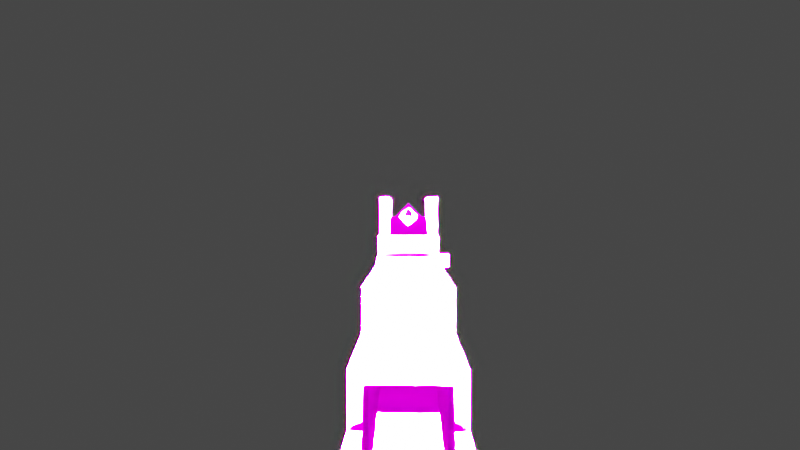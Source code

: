 # Source: m1014.blend  (saved by Blender 3.3.6; exported with 4.5.12 LTS)
import bpy
from mathutils import Matrix  # noqa: F401  (used for matrix-valued properties, if any)

bpy.ops.wm.read_factory_settings(use_empty=True)
scene = bpy.context.scene
scene.name = 'Scene'

# ---- collections
col_collection = bpy.data.collections.new('Collection'); scene.collection.children.link(col_collection)

# ---- images (referenced by path relative to the original .blend; pixels are not part of the script)
import os
ASSET_DIR = os.environ.get("B2B_ASSET_DIR", "")  # directory of the original .blend (textures are referenced by path, not embedded)
HERE = os.path.dirname(os.path.abspath(__file__))  # packed textures are extracted next to this script under _unpacked/

def load_image(name, relpath, width, height, colorspace="sRGB"):
    """Load a texture the original file referenced (path relative to the .blend, or extracted next to this script)."""
    p = next((c for c in (os.path.join(HERE, relpath), os.path.join(ASSET_DIR, relpath)) if relpath and os.path.exists(c)), "")
    if p:
        img = bpy.data.images.load(p, check_existing=True)
        img.name = name
    else:  # same state as the original file: an image datablock whose file is absent (Cycles renders it pink)
        img = bpy.data.images.new(name, width, height)
        img.source = "FILE"
        img.filepath = "//" + (relpath or name)
    img.colorspace_settings.name = colorspace
    return img
img_benelli_m4_png = load_image('benelli_m4.png', 'benelli_m4.png', 1024, 1024, 'sRGB')

# ---- materials (node trees are filled in below, after node groups)
mat_material = bpy.data.materials.new('Material')
mat_material.use_transparent_shadow = False

# ---- material node trees
mat_material.use_nodes = True; mat_material.node_tree.nodes.clear()
_N = mat_material.node_tree.nodes; _L = mat_material.node_tree.links
n0 = _N.new('ShaderNodeOutputMaterial'); n0.name = 'Material Output'; n0.location = (300, 300)
n1 = _N.new('ShaderNodeTexImage'); n1.name = 'Image Texture'; n1.location = (-370, 272)
n1.image = img_benelli_m4_png
n1.interpolation = 'Closest'
n2 = _N.new('ShaderNodeBsdfPrincipled'); n2.name = 'Principled BSDF.001'; n2.location = (-55, 295)
n2.distribution = 'GGX'
n2.subsurface_method = 'RANDOM_WALK_SKIN'
n2.inputs[2].default_value = 0.0
n2.inputs[3].default_value = 1.45
n2.inputs[11].default_value = 1.01
n2.inputs[13].default_value = 0.0
n2.inputs[20].default_value = 0.0
n2.inputs[27].default_value = (0.0, 0.0, 0.0, 1.0)
_L.new(n1.outputs[0], n2.inputs[0])
_L.new(n1.outputs[1], n2.inputs[4])
_L.new(n2.outputs[0], n0.inputs[0])
n0.is_active_output = True

# ---- world
world_world = bpy.data.worlds.new('World'); scene.world = world_world
world_world.use_nodes = True; world_world.node_tree.nodes.clear()
_N = world_world.node_tree.nodes; _L = world_world.node_tree.links
n0 = _N.new('ShaderNodeOutputWorld'); n0.name = 'World Output'; n0.location = (300, 300)
n1 = _N.new('ShaderNodeBackground'); n1.name = 'Background'; n1.location = (10, 300)
n1.inputs[0].default_value = (0.05088, 0.05088, 0.05088, 1.0)
_L.new(n1.outputs[0], n0.inputs[0])
n0.is_active_output = True
world_world.color = (0.05088, 0.05088, 0.05088)
world_world.use_sun_shadow = False
world_world.sun_shadow_jitter_overblur = 0.0

# ---- cameras
cam_camera_001 = bpy.data.cameras.new('Camera.001')
cam_camera_001.sensor_fit = 'VERTICAL'
cam_camera_001.clip_start = 0.003125
cam_camera_001.lens = 21.45
cam_camera_001.display_size = 0.01562
cam_camera_001.lens_unit = 'FOV'
cam_camera_002 = bpy.data.cameras.new('Camera.002')
cam_camera_002.sensor_fit = 'VERTICAL'
cam_camera_002.clip_start = 0.003125
cam_camera_002.lens = 21.45
cam_camera_002.display_size = 0.01562
cam_camera_002.lens_unit = 'FOV'

# ---- lights
light_point_001 = bpy.data.lights.new('Point.001', 'POINT')
light_point_001.transmission_factor = 0.0
light_point_001.energy = 2.441e+12
light_point_001.shadow_soft_size = 15.62
light_point_001.shadow_maximum_resolution = 0.006
light_point_001.use_absolute_resolution = True

# ---- meshes
me_cube_005 = bpy.data.meshes.new('Cube.005')
me_cube_005.from_pydata([(0.005524, -0.5547, -0.01657), (0.005524, -0.4219, -0.01657), (0.01657, -0.5547, -0.005524), (0.01657, -0.4219, -0.005524), (0.01105, -0.4219, -1.713e-08), (0.01105, -0.5547, -2.324e-08), (-3.67e-08, -0.4219, -0.01105), (-4.893e-08, -0.5547, -0.01105), (0.0126, -0.4135, -0.02823), (0.0126, -0.4135, -0.0126), (0.0126, 0.007955, -0.02823), (0.0126, 0.007955, -0.0126), (0.02823, -0.4135, -0.02823), (0.02823, -0.4135, -0.0126), (0.02823, 0.007955, -0.02823), (0.02823, 0.007955, -0.0126), (0.0126, 0.05483, -0.02823), (0.0126, 0.05483, -0.0126), (0.02823, 0.05483, -0.02823), (0.02823, 0.05483, -0.0126), (0.1291, -0.7019, -0.107), (0.07182, -0.6797, -0.06077), (0.1384, -0.6568, -0.1163), (0.06078, -0.6281, -0.03868), (0.1274, -0.6568, -0.1274), (0.07734, -0.6797, -0.05524), (0.1181, -0.7019, -0.1181), (0.07182, -0.6282, -0.07182), (0.08605, -0.6797, -0.06395), (0.08286, -0.6282, -0.06077), (0.075, -0.6797, -0.075), (0.06077, -0.7031, -0.06077), (0.06077, -0.6875, -0.03867), (0.07182, -0.7031, -0.04972), (0.06077, -0.7031, -0.03867), (0.07182, -0.6875, -0.04972), (0.07734, -0.6875, -0.05524), (0.06077, -0.6875, -0.06077), (0.07182, -0.6875, -0.06077), (0.06077, -0.4141, -0.03867), (0.02762, -0.4141, -0.005524), (0.02486, -0.4141, -0.008286), (0.01934, -0.4141, -0.002771), (0.058, -0.7031, -0.04143), (0.06629, -0.7031, -0.04972), (0.058, -0.7031, -0.058), (0.01106, -0.4141, -0.01106), (0.05524, -0.4141, -0.04419), (0.058, -0.6172, -0.04696), (0.058, -0.4141, -0.04696), (0.05248, -0.6172, -0.05248), (0.05248, -0.4141, -0.05248), (0.07734, -0.6282, -0.06629), (0.04973, -0.6281, -0.04973), (0.05525, -0.6281, -0.0442), (0.07181, -0.6172, -0.07181), (0.07734, -0.6172, -0.06629), (0.058, -0.6875, -0.04143), (0.01934, -0.625, -0.002766), (0.01105, -0.625, -0.01105), (0.03867, -0.6719, -0.01657), (0.08286, -0.6875, -0.07182), (0.07734, -0.6875, -0.07734), (0.07182, -0.5703, -0.07182), (0.07734, -0.6281, -0.07734), (0.07734, -0.5703, -0.07734), (0.05248, -0.5703, -0.05248), (0.07734, -0.5547, -0.06629), (0.07182, -0.5547, -0.07182), (0.07734, -0.5703, -0.06629), (0.08286, -0.5703, -0.07182), (0.08286, -0.6281, -0.07182), (0.058, -0.5703, -0.04696), (0.02762, -0.6719, -0.02762), (0.03867, -0.6406, -0.01657), (0.01657, -0.6406, -0.01657), (0.03591, -0.6406, -0.01933), (0.02486, -0.6406, -0.008286), (0.03591, -0.6719, -0.01933), (0.04972, -0.6875, -0.02762), (0.04696, -0.6875, -0.03038), (0.04972, -0.6719, -0.02762), (0.04696, -0.6719, -0.03038), (0.03867, -0.6719, -0.0221), (0.03038, -0.6719, -0.03038), (0.058, -0.5547, -0.04696), (0.05773, -0.5078, -0.04668), (0.02762, -0.4297, -0.005524), (0.02486, -0.4297, -0.008286), (0.02762, -0.5078, -0.005522), (0.02486, -0.5078, -0.008286), (0.107, -0.7019, -0.1291), (0.06077, -0.6797, -0.07182), (0.1163, -0.6568, -0.1384), (0.03868, -0.6281, -0.06078), (0.05524, -0.6797, -0.07734), (0.06395, -0.6797, -0.08605), (0.06077, -0.6282, -0.08286), (0.03867, -0.6875, -0.06077), (0.04972, -0.7031, -0.07182), (0.03867, -0.7031, -0.06077), (0.04972, -0.6875, -0.07182), (0.05524, -0.6875, -0.07734), (0.06077, -0.6875, -0.07182), (0.03867, -0.4141, -0.06077), (0.005524, -0.4141, -0.02762), (0.008286, -0.4141, -0.02486), (0.002771, -0.4141, -0.01934), (0.04143, -0.7031, -0.058), (0.04972, -0.7031, -0.06629), (0.04419, -0.4141, -0.05524), (0.04696, -0.6172, -0.058), (0.04696, -0.4141, -0.058), (0.06629, -0.6282, -0.07734), (0.0442, -0.6281, -0.05525), (0.06629, -0.6172, -0.07734), (0.04143, -0.6875, -0.058), (0.002765, -0.625, -0.01934), (0.01657, -0.6719, -0.03867), (0.07182, -0.6875, -0.08286), (0.06629, -0.5547, -0.07734), (0.06629, -0.5703, -0.07734), (0.07182, -0.5703, -0.08286), (0.07182, -0.6281, -0.08286), (0.04696, -0.5703, -0.058), (0.01657, -0.6406, -0.03867), (0.01933, -0.6406, -0.03591), (0.008286, -0.6406, -0.02486), (0.005524, -0.6406, -0.02762), (0.01933, -0.6719, -0.03591), (0.02762, -0.6875, -0.04972), (0.03038, -0.6875, -0.04696), (0.02762, -0.6719, -0.04972), (0.03038, -0.6719, -0.04696), (0.0221, -0.6719, -0.03867), (0.04696, -0.5547, -0.058), (0.01933, -0.5078, -0.002761), (0.01934, -0.4297, -0.002764), (0.03315, -0.5078, -0.01105), (0.03315, -0.5703, -0.01105), (0.03867, -0.5703, -0.01657), (0.03867, -0.4297, -0.01657), (0.02762, -0.5703, -0.02762), (0.02762, -0.4297, -0.02762), (0.0221, -0.5703, -0.0221), (0.02762, -0.6406, -0.005524), (0.02044, -0.5078, -0.003866), (0.02044, -0.4297, -0.003868), (0.0221, -0.5078, -0.0221), (0.01215, -0.5078, -0.01215), (0.01215, -0.4297, -0.01215), (0.08286, -0.6809, -0.07182), (0.07734, -0.6809, -0.07734), (0.07182, -0.6809, -0.08286), (0.06948, -0.6797, -0.08053), (0.08053, -0.6797, -0.06948), (0.06629, -0.6562, -0.04972), (0.03867, -0.6562, -0.0221), (0.04972, -0.6562, -0.06629), (0.0221, -0.6562, -0.03867), (0.06629, -0.4141, -0.04419), (0.03315, -0.4141, -0.01105), (0.06629, -0.2187, -0.04419), (0.03315, -0.2187, -0.01105), (0.06629, -0.3984, -0.04419), (0.06629, -0.2344, -0.04419), (0.03315, -0.2344, -0.01105), (0.03315, -0.3984, -0.01105), (0.05524, -0.2187, -0.05524), (0.0221, -0.2187, -0.0221), (0.05524, -0.4141, -0.05524), (0.0221, -0.4141, -0.0221), (0.0221, -0.2344, -0.0221), (0.0221, -0.3984, -0.0221), (0.05524, -0.2344, -0.05524), (0.05524, -0.3984, -0.05524), (0.06905, -0.3984, -0.04143), (0.06905, -0.2344, -0.04143), (0.03591, -0.2344, -0.008286), (0.03591, -0.3984, -0.008286), (0.04419, -0.4141, -0.06629), (0.01105, -0.4141, -0.03315), (0.04419, -0.2187, -0.06629), (0.01105, -0.2187, -0.03315), (0.04419, -0.3984, -0.06629), (0.04419, -0.2344, -0.06629), (0.01105, -0.2344, -0.03315), (0.01105, -0.3984, -0.03315), (0.04143, -0.3984, -0.06905), (0.04143, -0.2344, -0.06905), (0.008286, -0.2344, -0.03591), (0.008286, -0.3984, -0.03591), (-4.771e-08, -0.6047, -0.01105), (-0.005524, -0.6047, -0.005524), (-0.005524, -0.5969, -0.005524), (-4.648e-08, -0.5969, -0.01105), (0.01105, -0.5969, -3.058e-08), (0.005524, -0.5969, 0.005524), (0.005524, -0.6047, 0.005524), (0.01105, -0.6047, -3.058e-08), (0.002626, -0.6047, -0.002626), (-0.002626, -0.6047, -0.002626), (0.002626, -0.5969, -0.002626), (-0.002626, -0.5969, -0.002626), (0.002626, -0.6047, 0.002626), (-0.002626, -0.6047, 0.002626), (0.002626, -0.5969, 0.002626), (-0.002626, -0.5969, 0.002626), (0.003906, -0.6047, -0.003906), (-0.003906, -0.6047, -0.003906), (-0.003906, -0.5969, -0.003906), (0.003906, -0.5969, -0.003906), (0.003906, -0.5969, 0.003906), (-0.003906, -0.5969, 0.003906), (-0.003906, -0.6047, 0.003906), (0.003906, -0.6047, 0.003906), (0.05481, 0.007812, -0.05481), (0.03425, 0.02344, -0.0232), (0.05481, 0.007812, -0.03137), (0.03425, 0.007812, -0.0232), (0.04242, 0.007812, -0.03137), (0.04242, 0.02344, -0.03137), (0.03425, -0.007813, -0.0232), (0.02828, -0.007813, -0.01724), (0.03425, 0.03906, -0.0232), (0.02828, 0.03906, -0.01724), (0.02364, -0.007813, -0.0126), (0.02364, 0.03906, -0.0126), (0.03528, -0.1797, -0.03528), (0.0509, -0.1797, -0.0509), (0.0509, -0.1797, -0.03528), (0.03528, 0.007812, -0.0509), (0.0509, 0.007812, -0.03528), (0.0509, 0.007812, -0.0509), (0.0314, -0.1797, -0.0314), (0.05478, -0.1797, -0.05478), (0.05478, -0.1797, -0.0314), (0.0314, -0.2187, -0.0314), (0.05478, -0.2187, -0.05478), (0.05478, -0.2187, -0.0314), (0.0314, 0.02344, -0.0314), (0.05478, 0.02344, -0.05478), (0.05478, 0.02344, -0.0314), (0.0314, 0.05469, -0.0314), (0.05478, 0.05469, -0.05478), (0.05478, 0.05469, -0.0314), (0.01768, 0.03906, -0.006629), (0.01768, -1.49e-08, -0.006629), (0.0126, -0.007813, -0.0126), (0.01768, 0.02344, -0.006629), (0.01326, -2.608e-08, -0.00221), (0.01105, -0.007813, 2.446e-09), (0.01105, 0.03906, 2.446e-09), (0.01326, 0.02344, -0.00221), (0.006629, 0.02344, -0.004419), (0.006629, -2.608e-08, -0.004419), (0.001105, 0.02344, 0.001105), (0.001105, -2.608e-08, 0.001105), (0.01105, 0.02422, -1.492e-07), (0.01105, 0.0007813, -1.492e-07), (0.001846, 0.0007813, 0.01125), (0.009919, 0.0007813, -0.001129), (0.009919, 0.02422, -0.001129), (0.001846, 0.02422, 0.01125), (0.005524, 0.02344, -0.005524), (0.005524, -2.608e-08, -0.005524), (8.563e-09, 0.02344, -2.446e-09), (3.67e-09, -2.608e-08, -2.446e-09), (0.0126, 0.03906, -0.0126), (0.01215, 0.03906, -0.01215), (0.005524, 0.03906, -0.005524), (0.02873, 0.02344, -0.02873), (0.02873, 0.007812, -0.02873), (0.02873, -0.007813, -0.02873), (0.02873, 0.03906, -0.02873), (0.01215, -1.49e-08, -0.01215), (0.01215, 0.02344, -0.01215), (0.007734, -2.608e-08, -0.007734), (0.007734, 0.02344, -0.007734), (0.005524, -0.007813, -0.005524), (0.004464, 0.0007813, 0.01296), (0.01214, 0.0007813, 0.001074), (0.01214, 0.02422, 0.001074), (0.004464, 0.02422, 0.01296), (0.0232, 0.02344, -0.03425), (0.03137, 0.007812, -0.05481), (0.0232, 0.007812, -0.03425), (0.03137, 0.007812, -0.04242), (0.03137, 0.02344, -0.04242), (0.0232, -0.007813, -0.03425), (0.01724, -0.007813, -0.02828), (0.0232, 0.03906, -0.03425), (0.01724, 0.03906, -0.02828), (0.0126, -0.007813, -0.02364), (0.0126, 0.03906, -0.02364), (0.03528, -0.1797, -0.0509), (0.03528, 0.007812, -0.03528), (0.0314, -0.1797, -0.05478), (0.0314, -0.2187, -0.05478), (0.0314, 0.02344, -0.05478), (0.0314, 0.05469, -0.05478), (0.006629, 0.03906, -0.01768), (0.006629, -1.49e-08, -0.01768), (0.006629, 0.02344, -0.01768), (0.00221, -2.608e-08, -0.01326), (-1.223e-09, -0.007813, -0.01105), (3.67e-09, 0.03906, -0.01105), (0.00221, 0.02344, -0.01326), (0.004419, 0.02344, -0.006629), (0.004419, -2.608e-08, -0.006629), (-0.001105, 0.02344, -0.001105), (-0.001105, -2.608e-08, -0.001105), (1.554e-07, 0.02422, -0.01105), (1.505e-07, 0.0007813, -0.01105), (-0.01125, 0.0007813, -0.001846), (0.001129, 0.0007813, -0.009919), (0.001129, 0.02422, -0.009919), (-0.01125, 0.02422, -0.001846), (-0.01296, 0.0007813, -0.004464), (-0.001074, 0.0007813, -0.01214), (-0.001074, 0.02422, -0.01214), (-0.01296, 0.02422, -0.004464), (0.02823, 0.03906, -0.02823), (0.04696, -0.5078, -0.058), (0.058, -0.4297, -0.04696), (0.04696, -0.4297, -0.058), (0.05497, -0.5078, -0.04392), (0.04419, -0.5078, -0.05524), (0.05524, -0.4297, -0.04419), (0.04419, -0.4297, -0.05524), (0.002762, -0.6172, -0.01933), (-0.002762, -0.6172, -0.01381), (0.002762, -0.5625, -0.01933), (-0.002762, -0.5625, -0.01381), (0.01933, -0.6172, -0.002762), (0.01381, -0.6172, 0.002762), (0.01933, -0.5625, -0.002762), (0.01381, -0.5625, 0.002762), (-0.002762, -0.6094, -0.01381), (0.01381, -0.6094, 0.002762), (-0.002762, -0.5938, -0.01381), (0.01381, -0.5938, 0.002762), (-0.01381, -0.6094, -0.002762), (0.002762, -0.6094, 0.01381), (-0.01381, -0.5938, -0.002762), (0.002762, -0.5938, 0.01381), (-4.771e-08, -0.6094, -0.01105), (0.01105, -0.6094, -3.18e-08), (-4.526e-08, -0.5938, -0.01105), (0.01105, -0.5938, -3.18e-08), (-0.01105, -0.6094, -3.18e-08), (-5.26e-08, -0.6094, 0.01105), (-0.01105, -0.5938, -3.18e-08), (-5.138e-08, -0.5938, 0.01105), (0.01246, -0.5156, -0.03363), (0.01057, -0.5156, -0.01202), (0.01246, -0.4297, -0.03363), (0.01057, -0.4297, -0.01202), (0.03407, -0.5156, -0.03174), (0.03218, -0.5156, -0.01012), (0.03407, -0.4297, -0.03174), (0.03218, -0.4297, -0.01012), (0.02762, -0.4625, -0.02762), (0.02099, -0.4625, -0.02099), (0.02762, -0.4531, -0.02762), (0.02099, -0.4531, -0.02099), (0.04972, -0.4625, -0.005524), (0.04309, -0.4625, 0.001105), (0.04972, -0.4531, -0.005524), (0.04309, -0.4531, 0.001105), (0.05813, -0.6141, -0.06365), (0.04585, -0.6141, -0.05138), (0.04585, -0.6063, -0.05138), (0.06365, -0.6141, -0.05813), (0.05138, -0.6141, -0.04585), (0.06243, -0.6063, -0.0569), (0.05138, -0.6063, -0.04585), (0.06925, -0.6067, -0.07477), (0.06691, -0.5996, -0.07244), (0.0569, -0.6063, -0.06242), (0.07477, -0.6067, -0.06925), (0.07244, -0.5996, -0.06691), (0.09594, -0.5031, -0.1103), (0.1106, -0.5031, -0.09594), (0.09594, -0.4328, -0.1103), (0.1106, -0.4328, -0.09594), (0.1103, -0.5031, -0.125), (0.125, -0.5031, -0.1106), (0.1103, -0.4328, -0.125), (0.125, -0.4328, -0.1106), (0.09456, -0.5031, -0.1103), (0.1106, -0.5031, -0.09456), (0.1264, -0.5031, -0.1106), (0.1103, -0.5031, -0.1264), (0.04355, -0.7623, -0.01924), (0.0644, -0.8303, -0.0401), (0.06875, -0.9003, -0.04444), (0.08641, -0.8276, -0.06211), (0.09076, -0.8976, -0.06645), (0.06455, -0.9399, -0.04246), (0.06649, -0.9711, -0.04439), (0.1325, -0.9629, -0.1104), (0.1306, -0.9317, -0.1085), (0.138, -0.9615, -0.127), (0.04996, -0.9724, -0.03891), (0.1361, -0.9304, -0.125), (0.04802, -0.9413, -0.03698), (0.1251, -0.9317, -0.114), (0.127, -0.9629, -0.116), (0.06096, -0.9711, -0.04991), (0.05903, -0.9399, -0.04798), (0.1305, -0.9304, -0.1305), (0.1325, -0.9615, -0.1325), (0.04443, -0.9724, -0.04443), (0.03139, -0.7623, -0.03139), (0.04105, -0.9179, -0.04105), (0.04658, -0.9179, -0.03553), (0.05756, -0.9159, -0.05756), (0.0425, -0.9413, -0.0425), (0.1236, -0.9084, -0.1126), (0.04541, -0.9159, -0.06971), (0.0289, -0.9179, -0.0532), (0.03575, -0.7602, -0.06006), (0.01924, -0.7623, -0.04355), (0.0401, -0.8303, -0.0644), (0.04444, -0.9003, -0.06875), (0.06211, -0.8276, -0.08641), (0.06645, -0.8976, -0.09076), (0.04246, -0.9399, -0.06455), (0.04439, -0.9711, -0.06649), (0.1104, -0.9629, -0.1325), (0.1085, -0.9317, -0.1306), (0.127, -0.9615, -0.138), (0.03891, -0.9724, -0.04996), (0.125, -0.9304, -0.1361), (0.03698, -0.9413, -0.04802), (0.114, -0.9317, -0.1251), (0.116, -0.9629, -0.127), (0.04991, -0.9711, -0.06096), (0.04798, -0.9399, -0.05903), (0.03553, -0.9179, -0.04658), (0.1126, -0.9084, -0.1236), (0.05424, -0.7484, -0.06529), (0.04351, -0.7522, -0.05456), (0.03313, -0.6271, -0.04418), (0.0224, -0.6308, -0.03345), (0.06529, -0.7484, -0.05424), (0.05456, -0.7522, -0.04351), (0.04418, -0.6271, -0.03313), (0.03345, -0.6308, -0.0224), (0.05416, -0.7475, -0.07073), (0.03807, -0.7531, -0.05464), (0.07073, -0.7475, -0.05416), (0.05464, -0.7531, -0.03807), (0.08847, -0.9447, -0.105), (0.07237, -0.9503, -0.08895), (0.105, -0.9447, -0.08847), (0.08895, -0.9503, -0.07237), (0.05788, -0.8284, -0.07998), (0.0446, -0.8393, -0.0667), (0.05022, -0.8096, -0.07231), (0.06971, -0.9159, -0.04541), (0.0532, -0.9179, -0.0289), (0.06006, -0.7602, -0.03575), (0.0479, -0.7602, -0.0479), (0.05659, -0.9003, -0.05659), (0.03693, -0.8205, -0.05903), (0.07998, -0.8284, -0.05788), (0.0667, -0.8393, -0.0446), (0.07231, -0.8096, -0.05022), (0.05903, -0.8205, -0.03693)], [(54, 53), (114, 53)], [(0, 7, 6, 1), (2, 5, 7, 0), (1, 6, 4, 3), (6, 7, 5, 4), (3, 4, 5, 2), (8, 9, 11, 10), (15, 14, 18, 19), (14, 15, 13, 12), (12, 13, 9, 8), (10, 14, 12, 8), (15, 11, 9, 13), (14, 10, 16, 18), (11, 15, 19, 17), (10, 11, 17, 16), (22, 20, 26, 24), (28, 29, 25), (25, 36, 38, 21), (38, 36, 35, 37), (31, 37, 35, 33), (44, 45, 31, 33), (34, 43, 44, 33), (47, 39, 328), (72, 48, 50, 66), (329, 328, 326, 327), (41, 40, 39, 47), (49, 51, 47), (47, 51, 46, 41), (41, 46, 42), (23, 29, 52, 54), (52, 27, 55, 56), (52, 56, 48, 54), (55, 50, 48, 56), (43, 57, 44), (34, 33, 35, 32), (43, 34, 32, 57), (61, 38, 62), (38, 37, 62), (36, 25, 35), (78, 76, 77), (70, 69, 56, 71), (56, 69, 63, 55), (68, 85, 67), (70, 65, 63, 69), (64, 65, 70, 71), (67, 69, 63, 68), (59, 75, 77, 58), (77, 146, 136, 58), (125, 126, 127, 128), (60, 74, 76, 78), (41, 88, 87, 40), (23, 35, 25, 29), (35, 23, 32), (81, 79, 32, 23), (57, 32, 79, 80), (80, 79, 81, 82), (81, 23, 74, 60), (60, 83, 82, 81), (78, 83, 60), (73, 84, 83, 78), (67, 85, 72, 69), (66, 63, 69, 72), (137, 136, 146, 147), (93, 24, 26, 91), (96, 95, 97), (95, 92, 103, 102), (103, 37, 101, 102), (31, 99, 101, 37), (109, 99, 31, 45), (100, 99, 109, 108), (39, 23, 326, 328), (66, 50, 111, 124), (326, 86, 323, 327), (106, 110, 104, 105), (112, 110, 51), (110, 106, 46, 51), (106, 107, 46), (94, 114, 113, 97), (113, 115, 55, 27), (113, 114, 111, 115), (327, 135, 124, 114), (55, 115, 111, 50), (108, 109, 116), (100, 98, 101, 99), (108, 116, 98, 100), (119, 62, 103), (103, 62, 37), (102, 101, 95), (73, 75, 127, 129), (122, 123, 115, 121), (115, 55, 63, 121), (68, 120, 135), (122, 121, 63, 65), (64, 123, 122, 65), (120, 68, 63, 121), (59, 117, 127, 75), (73, 78, 77, 75), (105, 128, 127, 106), (145, 89, 90, 77), (58, 136, 59), (118, 129, 126, 125), (74, 145, 77, 76), (94, 97, 95, 101), (101, 98, 94), (132, 94, 98, 130), (116, 131, 130, 98), (131, 133, 132, 130), (132, 118, 125, 94), (118, 132, 133, 134), (129, 118, 134), (73, 129, 134, 84), (120, 121, 124, 135), (66, 124, 121, 63), (46, 137, 42), (137, 46, 59, 136), (107, 117, 59, 46), (39, 141, 140, 23), (39, 40, 87, 141), (127, 126, 129), (106, 127, 117, 107), (141, 143, 142, 140), (144, 139, 140, 142), (149, 150, 147, 146), (74, 140, 139, 145), (139, 138, 89, 145), (23, 140, 74), (94, 125, 105, 104), (125, 128, 105), (77, 90, 146), (42, 137, 147, 41), (88, 41, 147), (148, 138, 139, 144), (149, 148, 143, 150), (143, 148, 144, 142), (90, 89, 138, 148), (149, 146, 90, 148), (87, 88, 143, 141), (147, 150, 143, 88), (62, 119, 153, 152), (61, 62, 152, 151), (24, 93, 97, 113), (24, 52, 29, 22), (52, 24, 27), (113, 27, 24), (91, 96, 97, 93), (20, 22, 29, 28), (20, 151, 152, 26), (28, 151, 20), (91, 153, 96), (91, 26, 152, 153), (154, 92, 95, 96), (153, 154, 96), (151, 28, 155), (28, 25, 21, 155), (61, 151, 155), (21, 38, 61, 155), (92, 154, 119, 103), (153, 119, 154), (71, 52, 27, 64), (113, 123, 64, 27), (52, 71, 56), (123, 113, 115), (134, 133, 158, 159), (82, 83, 157, 156), (157, 159, 158, 156), (156, 45, 44), (45, 158, 109), (156, 158, 45), (116, 158, 133, 131), (109, 158, 116), (44, 57, 156), (80, 82, 156, 57), (134, 159, 84), (84, 157, 83), (157, 84, 159), (168, 169, 163, 162), (164, 167, 161, 160), (175, 164, 160, 170), (168, 162, 165, 174), (162, 163, 166, 165), (166, 167, 179, 178), (166, 172, 173, 167), (163, 169, 172, 166), (167, 173, 171, 161), (160, 161, 171, 170), (177, 178, 179, 176), (164, 165, 177, 176), (165, 166, 178, 177), (167, 164, 176, 179), (168, 182, 183, 169), (184, 180, 181, 187), (175, 170, 180, 184), (168, 174, 185, 182), (182, 185, 186, 183), (186, 190, 191, 187), (186, 187, 173, 172), (183, 186, 172, 169), (187, 181, 171, 173), (180, 170, 171, 181), (189, 188, 191, 190), (184, 188, 189, 185), (185, 189, 190, 186), (187, 191, 188, 184), (192, 193, 194, 195), (196, 197, 198, 199), (195, 196, 199, 192), (208, 209, 210, 211), (206, 204, 205, 207), (212, 213, 214, 215), (206, 202, 200, 204), (211, 212, 215, 208), (213, 210, 209, 214), (198, 197, 212, 215), (194, 193, 209, 210), (192, 208, 209, 193), (198, 215, 208, 199), (212, 197, 196, 211), (194, 210, 211, 195), (195, 211, 196), (199, 208, 192), (200, 201, 209, 208), (203, 202, 211, 210), (202, 206, 212, 211), (207, 203, 210, 213), (206, 207, 213, 212), (205, 204, 215, 214), (204, 200, 208, 215), (201, 205, 214, 209), (203, 207, 205, 201), (200, 202, 203, 201), (220, 221, 217, 219), (241, 242, 218, 216), (272, 219, 222, 273), (221, 240, 217), (216, 218, 232, 233), (225, 223, 219, 217), (222, 219, 223), (229, 295, 231, 233), (230, 228, 234, 236), (272, 296, 220, 219), (229, 230, 236, 235), (236, 234, 237, 239), (235, 236, 239, 238), (241, 244, 245, 242), (218, 242, 221, 220), (221, 242, 245, 243), (221, 243, 240), (251, 226, 247, 250), (246, 252, 253, 249), (226, 227, 249, 247), (248, 226, 251, 279), (227, 268, 269, 246), (249, 227, 246), (244, 243, 245), (255, 254, 256, 257), (265, 255, 257, 267), (258, 282, 281, 259), (261, 260, 263, 262), (318, 314, 317, 321), (263, 258, 262), (259, 261, 262, 258), (254, 264, 266, 256), (256, 266, 267, 257), (254, 255, 265, 264), (246, 269, 270, 252), (217, 271, 274, 224), (225, 217, 224), (240, 271, 217), (250, 247, 275, 277), (247, 249, 276, 275), (250, 277, 278, 253), (253, 278, 276, 249), (253, 258, 259, 250), (251, 250, 259), (252, 258, 253), (279, 251, 261, 255), (265, 279, 255), (251, 259, 261), (255, 261, 262, 254), (252, 270, 254, 262), (264, 254, 270), (252, 262, 258), (281, 282, 283, 280), (287, 286, 284, 288), (231, 296, 287, 285), (241, 216, 285, 299), (272, 273, 289, 286), (288, 284, 240), (218, 220, 296, 232), (230, 232, 296, 228), (292, 284, 286, 290), (289, 290, 286), (233, 232, 230, 229), (295, 297, 234, 228), (296, 272, 286, 287), (231, 295, 228, 296), (229, 235, 297, 295), (297, 298, 237, 234), (235, 238, 298, 297), (241, 299, 300, 244), (285, 287, 288, 299), (288, 243, 300, 299), (288, 240, 243), (305, 304, 302, 293), (301, 303, 307, 306), (293, 302, 303, 294), (248, 279, 305, 293), (294, 301, 269, 268), (303, 301, 294), (244, 300, 243), (309, 311, 310, 308), (265, 267, 311, 309), (312, 313, 319, 320), (315, 316, 317, 314), (263, 260, 280, 283), (317, 316, 312), (313, 315, 316, 312), (280, 260, 259, 281), (308, 310, 266, 264), (310, 311, 267, 266), (308, 264, 265, 309), (301, 306, 270, 269), (284, 291, 274, 271), (292, 291, 284), (231, 285, 216, 233), (240, 284, 271), (304, 277, 275, 302), (302, 275, 276, 303), (304, 307, 278, 277), (307, 303, 276, 278), (307, 304, 313, 312), (305, 313, 304), (306, 307, 312), (279, 309, 315, 305), (265, 309, 279), (305, 315, 313), (309, 308, 316, 315), (306, 316, 308, 270), (264, 270, 308), (306, 312, 316), (319, 318, 321, 320), (314, 313, 315), (259, 260, 261), (313, 314, 318, 319), (15, 14, 10, 11), (222, 223, 273), (289, 273, 290), (223, 290, 273), (322, 225, 224, 274), (292, 322, 274, 291), (326, 23, 54), (48, 72, 54), (86, 326, 85), (323, 135, 327), (72, 85, 326, 54), (114, 124, 111), (114, 94, 327), (327, 94, 104, 329), (104, 110, 329), (47, 328, 324, 49), (110, 112, 325, 329), (51, 49, 324), (51, 325, 112), (324, 325, 51), (323, 86, 85, 135), (85, 68, 135), (329, 325, 324, 328), (339, 347, 335), (339, 341, 345, 343), (335, 331, 330, 334), (352, 344, 342, 350), (348, 340, 344, 352), (340, 338, 342, 344), (347, 339, 343, 351), (338, 346, 350, 342), (341, 349, 353, 345), (345, 353, 351, 343), (346, 331, 335, 347), (346, 338, 331), (331, 338, 330), (333, 332, 340), (350, 346, 348, 352), (351, 353, 349, 347), (347, 349, 348, 346), (337, 333, 348, 349), (333, 340, 348), (337, 349, 341), (337, 336, 332, 333), (340, 332, 330, 338), (341, 339, 334, 336), (337, 341, 336), (335, 334, 339), (282, 258, 263, 283), (317, 312, 320, 321), (354, 355, 357, 356), (360, 361, 359, 358), (358, 359, 355, 354), (356, 360, 358, 354), (361, 357, 355, 359), (364, 365, 369, 368), (368, 369, 367, 366), (366, 367, 363, 362), (364, 368, 366, 362), (369, 365, 363, 367), (164, 175, 174, 165), (184, 185, 174, 175), (370, 371, 372, 379), (379, 372, 376, 375), (375, 376, 374, 373), (373, 374, 371, 370), (379, 370, 373, 375), (377, 370, 379, 378), (378, 379, 375, 381), (381, 375, 373, 380), (380, 373, 370, 377), (378, 381, 380, 377), (382, 383, 385, 384), (384, 385, 389, 388), (388, 389, 387, 386), (384, 388, 386, 382), (389, 385, 383, 387), (393, 392, 391, 390), (409, 408, 401, 400), (412, 408, 409, 413), (409, 404, 413), (395, 396, 398, 397), (409, 400, 399, 410), (401, 402, 399, 400), (405, 407, 408, 403), (411, 405, 403, 412), (408, 407, 402, 401), (411, 418, 410, 407), (409, 410, 406, 404), (412, 403, 408), (410, 399, 402, 407), (411, 407, 405), (415, 462, 394, 414), (461, 462, 415, 417), (410, 418, 406), (406, 418, 413, 404), (416, 406, 410), (416, 410, 407, 419), (438, 429, 430, 437), (412, 413, 438, 437), (438, 413, 433), (424, 426, 427, 425), (421, 425, 420), (438, 439, 428, 429), (430, 429, 428, 431), (434, 432, 437, 436), (411, 412, 432, 434), (437, 430, 431, 436), (411, 436, 439, 418), (438, 433, 435, 439), (412, 437, 432), (439, 436, 431, 428), (411, 434, 436), (423, 422, 424), (425, 421, 423, 424), (415, 414, 423, 421), (420, 417, 415, 421), (439, 435, 418), (435, 433, 413, 418), (440, 439, 435), (440, 441, 436, 439), (442, 443, 445, 444), (448, 449, 447, 446), (447, 443, 451, 453), (444, 448, 446, 442), (449, 445, 443, 447), (453, 451, 455, 457), (446, 447, 453, 452), (443, 442, 450, 451), (442, 446, 452, 450), (452, 453, 457, 456), (450, 452, 456, 454), (451, 450, 454, 455), (458, 459, 466, 460), (395, 465, 464), (462, 461, 396), (396, 461, 417, 465), (394, 395, 463), (396, 395, 394, 462), (394, 463, 464, 414), (395, 464, 463), (396, 465, 395), (424, 464, 465), (425, 465, 417, 420), (423, 414, 464, 422), (424, 422, 464), (425, 424, 465), (469, 470, 468, 467), (466, 470, 469, 460), (466, 459, 468, 470), (460, 469, 467, 458), (458, 467, 468, 459)])
_uv = me_cube_005.uv_layers.new(name='UVMap')
_uv.uv.foreach_set('vector', [0.125, 0.6094, 0.1094, 0.6094, 0.1094, 0.7422, 0.125, 0.7422, 0.07813, 0.5938, 0.07813, 0.6094, 0.1094, 0.6094, 0.1094, 0.5938, 0.1094, 0.7656, 0.1094, 0.75, 0.07813, 0.75, 0.07813, 0.7656, 0.1094, 0.7422, 0.1094, 0.6094, 0.07813, 0.6094, 0.07813, 0.7422, 0.0625, 0.7422, 0.07813, 0.7422, 0.07813, 0.6094, 0.0625, 0.6094, 0.0625, 1.0, 0.04688, 1.0, 0.04688, 0.5941, 0.0625, 0.5941, 0.03125, 0.5941, 0.01562, 0.5941, 0.01562, 0.5469, 0.03125, 0.5469, 0.01562, 0.5941, 0.03125, 0.5941, 0.03125, 1.0, 0.01562, 1.0, -1.711, 0.1559, -1.708, 0.1559, -1.708, 0.1592, -1.711, 0.1592, 0.0, 0.5941, 0.01562, 0.5941, 0.01562, 1.0, 0.0, 1.0, 0.03125, 0.5941, 0.04688, 0.5941, 0.04688, 1.0, 0.03125, 1.0, 0.01562, 0.5941, 0.0, 0.5941, 0.0, 0.5469, 0.01562, 0.5469, 0.04688, 0.5941, 0.03125, 0.5941, 0.03125, 0.5469, 0.04688, 0.5469, 0.0625, 0.5941, 0.04688, 0.5941, 0.04688, 0.5469, 0.0625, 0.5469, 0.1875, 0.8438, 0.1875, 0.7969, 0.1719, 0.7969, 0.1719, 0.8438, 0.1095, 0.9066, 0.1562, 0.9284, 0.1053, 0.9181, 0.2002, 0.9412, 0.2002, 0.949, 0.1923, 0.949, 0.1923, 0.9412, 0.1797, 0.9688, 0.1873, 0.9688, 0.1873, 0.9766, 0.172, 0.9766, 0.3594, 0.9688, 0.3594, 0.9844, 0.375, 0.9844, 0.375, 0.9688, 0.3711, 0.9101, 0.3594, 0.9101, 0.3594, 0.9062, 0.3737, 0.9062, 0.3737, 0.9219, 0.3711, 0.9219, 0.3711, 0.9101, 0.3737, 0.9062, 0.2343, 0.4221, 0.2421, 0.4221, 0.2343, 0.4374, 0.1875, 0.7188, 0.1875, 0.7656, 0.2031, 0.7656, 0.2031, 0.7188, 0.2187, 0.4374, 0.2343, 0.4374, 0.2343, 0.5155, 0.2187, 0.5155, 0.332, 0.5939, 0.3281, 0.5939, 0.3281, 0.5464, 0.336, 0.5464, -1.716, 0.1461, -2.994, -0.2012, -1.716, 0.1461, 0.336, 0.5464, 0.3438, 0.5425, 0.3438, 0.6017, 0.332, 0.5939, 0.332, 0.5939, 0.3438, 0.6017, 0.332, 0.6017, 0.2421, 0.6719, 0.2421, 0.6406, 0.2344, 0.6406, 0.2344, 0.6719, -1.709, 0.1526, -1.709, 0.1526, -1.709, 0.1526, -1.709, 0.1526, 0.2344, 0.824, 0.2344, 0.8131, 0.2616, 0.8131, 0.2655, 0.824, 0.2031, 0.6406, 0.2031, 0.6094, 0.1875, 0.6094, 0.1875, 0.6406, 0.5, 0.9532, 0.4844, 0.9532, 0.5, 0.9414, 0.2653, 0.9063, 0.25, 0.9063, 0.25, 0.8906, 0.2653, 0.8906, 0.3594, 0.9062, 0.345, 0.9062, 0.345, 0.8906, 0.3594, 0.8906, 0.1797, 0.9532, 0.1797, 0.9688, 0.172, 0.9532, 0.1797, 0.9688, 0.172, 0.9766, 0.172, 0.9532, 0.2422, 0.8903, 0.2422, 0.8825, 0.25, 0.8903, 0.2969, 0.8751, 0.2969, 0.8438, 0.3125, 0.8438, 0.2259, 0.7657, 0.2336, 0.7657, 0.2336, 0.8124, 0.2259, 0.8232, 0.1875, 0.6406, 0.1875, 0.6875, 0.2031, 0.6875, 0.2031, 0.6406, 0.1953, 0.7812, 0.1875, 0.8086, 0.1875, 0.7812, 0.1875, 0.7734, 0.1953, 0.7734, 0.1953, 0.7812, 0.1875, 0.7812, 0.2265, 0.6357, 0.2265, 0.5779, 0.2343, 0.5779, 0.2343, 0.6357, 0.2348, 0.5623, 0.2343, 0.5779, 0.2265, 0.5779, 0.2265, 0.5623, 0.3594, 0.8281, 0.3594, 0.8438, 0.3476, 0.8438, 0.3477, 0.8281, 0.3125, 0.8438, 0.3188, 0.7108, 0.3204, 0.7108, 0.3204, 0.8281, 0.3453, 0.9532, 0.3479, 0.9532, 0.3479, 0.9687, 0.3453, 0.9687, 0.345, 0.8751, 0.345, 0.8438, 0.3477, 0.8438, 0.3477, 0.8751, 0.3477, 0.617, 0.3477, 0.6326, 0.345, 0.6326, 0.345, 0.617, 0.2656, 0.8313, 0.25, 0.8906, 0.2422, 0.8828, 0.2344, 0.8313, 0.25, 0.8906, 0.2656, 0.8313, 0.2653, 0.8906, 0.2809, 0.875, 0.2809, 0.8906, 0.2653, 0.8906, 0.2656, 0.8313, 0.3711, 0.9219, 0.3737, 0.9219, 0.3737, 0.9375, 0.3711, 0.9375, 0.3594, 0.8906, 0.345, 0.8906, 0.345, 0.875, 0.3594, 0.875, 0.2809, 0.8748, 0.2656, 0.8311, 0.2969, 0.8436, 0.2969, 0.8748, 0.3737, 0.9531, 0.3711, 0.9492, 0.3711, 0.9375, 0.3737, 0.9375, 0.3711, 0.9531, 0.3711, 0.9492, 0.3737, 0.9531, 0.3594, 0.9531, 0.3594, 0.9492, 0.3711, 0.9492, 0.3711, 0.9531, 0.2344, 0.7502, 0.2616, 0.7502, 0.2616, 0.7649, 0.2344, 0.7649, 0.2031, 0.7188, 0.2031, 0.6875, 0.1875, 0.6875, 0.1875, 0.7188, 0.3187, 0.7109, 0.3187, 0.6328, 0.3203, 0.6328, 0.3203, 0.7109, 0.1563, 0.8438, 0.1719, 0.8438, 0.1719, 0.7969, 0.1563, 0.7969, 0.2343, 0.9065, 0.2385, 0.9181, 0.1876, 0.9283, 0.1433, 0.9412, 0.1511, 0.9412, 0.1511, 0.949, 0.1433, 0.949, 0.1644, 0.9688, 0.172, 0.9766, 0.1568, 0.9766, 0.1568, 0.9688, 0.3594, 0.9688, 0.3438, 0.9688, 0.3438, 0.9844, 0.3594, 0.9844, 0.3478, 0.9101, 0.3451, 0.9062, 0.3594, 0.9062, 0.3594, 0.9101, 0.3451, 0.9219, 0.3451, 0.9062, 0.3478, 0.9101, 0.3478, 0.9219, 0.2421, 0.4221, 0.2421, 0.6357, 0.2343, 0.5155, 0.2343, 0.4374, 0.1875, 0.7188, 0.1875, 0.7656, 0.2031, 0.7656, 0.2031, 0.7188, 0.2344, 0.5156, 0.2344, 0.5156, 0.2188, 0.5156, 0.2188, 0.5156, 0.3555, 0.5939, 0.3516, 0.5464, 0.3594, 0.5464, 0.3594, 0.5939, -1.716, 0.1461, -1.716, 0.1461, -2.994, -0.2012, 0.3516, 0.5464, 0.3555, 0.5939, 0.3438, 0.6017, 0.3438, 0.5425, 0.3555, 0.5939, 0.3555, 0.6017, 0.3438, 0.6017, 0.211, 0.6719, 0.2188, 0.6719, 0.2188, 0.6406, 0.211, 0.6406, -1.709, 0.1526, -1.709, 0.1526, -1.709, 0.1526, -1.709, 0.1526, 0.4844, 0.8235, 0.4532, 0.8235, 0.4571, 0.8125, 0.4844, 0.8126, 0.4532, 0.7032, 0.4571, 0.7501, 0.4571, 0.7657, 0.4532, 0.8235, 0.1875, 0.6406, 0.2031, 0.6406, 0.2031, 0.6094, 0.1875, 0.6094, 0.375, 0.9529, 0.375, 0.9411, 0.3906, 0.9529, 0.4533, 0.9062, 0.4533, 0.8906, 0.4688, 0.8906, 0.4688, 0.9062, 0.3594, 0.9062, 0.3594, 0.8906, 0.3738, 0.8906, 0.3738, 0.9062, 0.1644, 0.9532, 0.172, 0.9532, 0.1644, 0.9688, 0.1644, 0.9688, 0.172, 0.9532, 0.172, 0.9766, 0.4766, 0.8906, 0.4688, 0.8906, 0.4766, 0.8828, 0.3594, 0.8751, 0.3594, 0.8438, 0.3712, 0.8438, 0.3712, 0.8751, 0.4922, 0.7657, 0.4922, 0.8235, 0.4844, 0.8126, 0.4844, 0.7657, 0.2031, 0.6406, 0.1875, 0.6406, 0.1875, 0.6875, 0.2031, 0.6875, 0.1953, 0.7812, 0.2031, 0.7812, 0.2031, 0.8086, 0.2031, 0.7734, 0.2031, 0.7812, 0.1953, 0.7812, 0.1953, 0.7734, 0.2265, 0.6357, 0.2187, 0.6357, 0.2187, 0.5779, 0.2265, 0.5779, 0.2187, 0.5623, 0.2265, 0.5623, 0.2265, 0.5779, 0.2187, 0.5779, 0.3594, 0.8281, 0.3712, 0.8281, 0.3712, 0.8438, 0.3594, 0.8438, 0.3594, 0.8751, 0.3477, 0.8751, 0.3476, 0.8438, 0.3594, 0.8438, 0.3737, 0.617, 0.3737, 0.8438, 0.3712, 0.8438, 0.3712, 0.617, 0.345, 0.8438, 0.345, 0.7108, 0.3477, 0.7108, 0.3476, 0.8438, 0.3477, 0.8281, 0.3477, 0.7108, 0.3594, 0.8281, 0.3737, 0.8751, 0.3712, 0.8751, 0.3712, 0.8438, 0.3738, 0.8438, 0.3738, 0.9532, 0.3738, 0.9687, 0.3711, 0.9687, 0.3711, 0.9532, 0.4532, 0.8313, 0.4844, 0.8313, 0.4766, 0.8828, 0.4688, 0.8906, 0.4688, 0.8906, 0.4533, 0.8906, 0.4532, 0.8313, 0.4377, 0.875, 0.4532, 0.8313, 0.4533, 0.8906, 0.4377, 0.8906, 0.3478, 0.9219, 0.3478, 0.9375, 0.3451, 0.9375, 0.3451, 0.9219, 0.3594, 0.8906, 0.3594, 0.875, 0.3738, 0.875, 0.3738, 0.8906, 0.4377, 0.875, 0.4221, 0.875, 0.4219, 0.8438, 0.4532, 0.8313, 0.3451, 0.9531, 0.3451, 0.9375, 0.3478, 0.9375, 0.3478, 0.9492, 0.3478, 0.9531, 0.3451, 0.9531, 0.3478, 0.9492, 0.3594, 0.9531, 0.3478, 0.9531, 0.3478, 0.9492, 0.3594, 0.9492, 0.4802, 0.751, 0.4802, 0.7648, 0.4574, 0.7648, 0.4574, 0.7509, 0.1875, 0.7188, 0.2031, 0.7188, 0.2031, 0.6875, 0.1875, 0.6875, 0.3594, 0.617, 0.3477, 0.6326, 0.3477, 0.617, 0.3477, 0.6326, 0.3594, 0.617, 0.3594, 0.8281, 0.3477, 0.7108, 0.3712, 0.617, 0.3712, 0.8281, 0.3594, 0.8281, 0.3594, 0.617, 0.2656, 0.6172, 0.2969, 0.6328, 0.2969, 0.7735, 0.2656, 0.8313, 0.2656, 0.6172, 0.3125, 0.6172, 0.3125, 0.6328, 0.2969, 0.6328, 0.4063, 0.8438, 0.4219, 0.8438, 0.4219, 0.875, 0.4063, 0.6172, 0.4063, 0.8438, 0.3985, 0.8281, 0.3985, 0.6172, 0.1868, 0.6175, 0.1719, 0.6175, 0.1719, 0.7579, 0.1868, 0.7579, 0.1547, 0.625, 0.1547, 0.6094, 0.1625, 0.6094, 0.1625, 0.625, 0.1407, 0.6875, 0.1407, 0.7656, 0.1289, 0.7656, 0.1289, 0.6875, 0.2969, 0.8438, 0.2969, 0.7735, 0.3047, 0.7735, 0.3125, 0.8438, 0.3047, 0.7735, 0.3047, 0.711, 0.3125, 0.711, 0.3125, 0.8438, 0.2656, 0.8313, 0.2969, 0.7735, 0.2969, 0.8438, 0.4532, 0.8313, 0.4219, 0.8438, 0.4063, 0.6172, 0.4531, 0.6172, 0.4219, 0.8438, 0.4063, 0.8438, 0.4063, 0.6172, 0.3125, 0.8438, 0.3126, 0.7108, 0.3188, 0.7108, 0.3205, 0.6172, 0.3205, 0.6329, 0.319, 0.6329, 0.3127, 0.6172, 0.3127, 0.6329, 0.3127, 0.6172, 0.319, 0.6329, 0.1407, 0.6875, 0.125, 0.6875, 0.125, 0.625, 0.1407, 0.625, 0.1406, 0.6875, 0.1568, 0.6875, 0.1625, 0.7656, 0.1406, 0.7656, 0.1625, 0.7656, 0.1568, 0.6875, 0.1568, 0.625, 0.1625, 0.625, 0.1469, 0.6133, 0.1469, 0.6094, 0.1547, 0.6094, 0.1547, 0.625, 0.1407, 0.625, 0.1407, 0.6133, 0.1469, 0.6133, 0.1547, 0.625, 0.1469, 0.7811, 0.1469, 0.7772, 0.1625, 0.7656, 0.1625, 0.7811, 0.1407, 0.7772, 0.1407, 0.7656, 0.1625, 0.7656, 0.1469, 0.7772, 0.1722, 0.9532, 0.1644, 0.9532, 0.1644, 0.9466, 0.1722, 0.9466, 0.18, 0.9532, 0.1722, 0.9532, 0.1722, 0.9466, 0.18, 0.9466, 0.1719, 0.8448, 0.1875, 0.8448, 0.1875, 0.9284, 0.1797, 0.9284, 0.1719, 0.8448, 0.1641, 0.9284, 0.1563, 0.9284, 0.1563, 0.8448, 0.1641, 0.9284, 0.1719, 0.8448, 0.1719, 0.9284, 0.1797, 0.9284, 0.1719, 0.9284, 0.1719, 0.8448, 0.2342, 0.842, 0.2343, 0.9065, 0.1876, 0.9283, 0.1876, 0.845, 0.1096, 0.842, 0.1563, 0.8451, 0.1562, 0.9284, 0.1095, 0.9066, 0.09337, 0.8579, 0.08583, 0.9186, 0.0783, 0.9186, 0.0783, 0.8579, 0.09337, 0.9221, 0.08583, 0.9186, 0.09337, 0.8579, 0.06322, 0.8579, 0.07076, 0.9186, 0.06322, 0.9221, 0.06322, 0.8579, 0.0783, 0.8579, 0.0783, 0.9186, 0.07076, 0.9186, 0.07076, 0.9221, 0.07076, 0.9344, 0.06322, 0.9344, 0.06322, 0.9221, 0.07076, 0.9186, 0.07076, 0.9221, 0.06322, 0.9221, 0.08583, 0.9186, 0.09337, 0.9221, 0.08583, 0.9221, 0.09337, 0.9221, 0.09337, 0.9344, 0.08583, 0.9344, 0.08583, 0.9221, 0.1885, 0.9543, 0.1951, 0.9543, 0.1963, 0.9576, 0.1963, 0.9685, 0.1885, 0.9685, 0.1885, 0.9536, 0.1963, 0.9569, 0.1474, 0.9683, 0.1474, 0.9565, 0.1552, 0.9532, 0.1552, 0.9683, 0.1486, 0.9532, 0.1552, 0.9532, 0.1474, 0.9565, 0.2215, 0.8233, 0.2215, 0.8182, 0.2267, 0.8182, 0.2267, 0.8233, 0.2318, 0.8182, 0.2318, 0.8233, 0.2267, 0.8233, 0.2267, 0.8182, 0.2336, 0.8233, 0.2259, 0.8232, 0.2336, 0.8124, 0.4922, 0.8235, 0.4844, 0.8235, 0.4844, 0.8126, 0.4063, 0.9805, 0.4063, 0.9688, 0.4219, 0.9414, 0.4219, 0.9805, 0.4687, 0.9687, 0.4687, 0.9805, 0.4532, 0.9805, 0.4532, 0.9414, 0.4531, 0.9805, 0.4219, 0.9805, 0.4219, 0.9414, 0.4531, 0.9414, 0.4531, 0.9378, 0.4375, 0.8909, 0.4531, 0.8909, 0.4375, 0.8909, 0.4219, 0.9378, 0.4219, 0.8909, 0.4531, 0.9378, 0.4219, 0.9378, 0.4375, 0.8909, 0.3906, 0.953, 0.4219, 0.9412, 0.4063, 0.9686, 0.3906, 0.9686, 0.375, 0.9414, 0.4219, 0.9414, 0.3906, 0.9532, 0.5, 0.9414, 0.4844, 0.9532, 0.4531, 0.9414, 0.4842, 0.9687, 0.4687, 0.9687, 0.4532, 0.9414, 0.4842, 0.9531, 0.4219, 1.0, 0.4219, 0.9844, 0.4375, 1.0, 0.4375, 1.0, 0.4531, 0.9844, 0.4531, 1.0, 0.4531, 0.9844, 0.4375, 1.0, 0.4219, 0.9844, 0.4688, 0.3482, 0.4688, 0.395, 0.4844, 0.395, 0.4844, 0.3482, 0.2547, 0.5625, 0.3015, 0.5625, 0.3015, 0.5771, 0.2547, 0.5771, 0.4688, 0.5938, 0.4532, 0.5938, 0.4532, 0.6094, 0.4688, 0.6094, 0.4688, 0.4062, 0.4532, 0.4061, 0.4532, 0.4218, 0.4688, 0.4219, 0.2547, 0.375, 0.3015, 0.375, 0.3015, 0.3906, 0.2547, 0.3906, 0.3282, 0.3986, 0.3282, 0.5625, 0.3243, 0.5625, 0.3243, 0.3986, 0.3282, 0.3986, 0.3438, 0.3986, 0.3438, 0.5625, 0.3282, 0.5625, 0.3282, 0.375, 0.3438, 0.375, 0.3438, 0.3906, 0.3282, 0.3906, 0.3282, 0.5625, 0.3438, 0.5625, 0.3438, 0.5781, 0.3282, 0.5781, 0.4842, 0.1609, 0.4842, 0.2078, 0.4692, 0.2078, 0.4692, 0.1609, 0.2547, 0.3984, 0.3015, 0.3984, 0.3015, 0.5625, 0.2547, 0.5625, 0.4867, 0.5938, 0.4867, 0.4296, 0.4844, 0.4296, 0.4844, 0.5938, 0.4844, 0.3482, 0.4844, 0.395, 0.4883, 0.395, 0.4883, 0.3482, 0.4849, 0.2078, 0.4849, 0.1609, 0.4888, 0.1609, 0.4888, 0.2078, 0.4688, 0.3482, 0.4532, 0.3482, 0.4532, 0.395, 0.4688, 0.395, 0.4329, 0.5625, 0.4329, 0.5781, 0.386, 0.5781, 0.386, 0.5625, 0.4688, 0.5938, 0.4688, 0.6094, 0.4844, 0.6094, 0.4844, 0.5938, 0.4688, 0.4062, 0.4688, 0.4219, 0.4844, 0.4219, 0.4844, 0.4062, 0.4329, 0.375, 0.4329, 0.3906, 0.386, 0.3906, 0.386, 0.375, 0.3594, 0.3986, 0.3633, 0.3986, 0.3633, 0.5625, 0.3594, 0.5625, 0.3594, 0.3986, 0.3594, 0.5625, 0.3438, 0.5625, 0.3438, 0.3986, 0.3594, 0.375, 0.3594, 0.3906, 0.3438, 0.3906, 0.3438, 0.375, 0.3594, 0.5625, 0.3594, 0.5781, 0.3438, 0.5781, 0.3438, 0.5625, 0.4536, 0.1609, 0.4692, 0.1609, 0.4692, 0.2078, 0.4536, 0.2078, 0.4329, 0.3984, 0.4329, 0.5625, 0.386, 0.5625, 0.386, 0.3984, 0.4533, 0.5936, 0.451, 0.5936, 0.451, 0.4296, 0.4533, 0.4296, 0.4532, 0.3482, 0.4493, 0.3482, 0.4493, 0.395, 0.4532, 0.395, 0.4536, 0.2078, 0.4497, 0.2078, 0.4497, 0.1609, 0.4536, 0.1609, -1.711, 0.1461, -1.708, 0.1461, -1.708, 0.1494, -1.711, 0.1494, -1.711, 0.1526, -1.708, 0.1526, -1.708, 0.1559, -1.711, 0.1559, -1.715, 0.1526, -1.711, 0.1526, -1.711, 0.1559, -1.715, 0.1559, -1.711, 0.1461, -1.708, 0.1461, -1.708, 0.1494, -1.711, 0.1494, 0.4219, 0.1562, 0.4219, 0.1406, 0.4062, 0.1406, 0.4062, 0.1562, 0.4062, 0.1719, 0.4062, 0.1562, 0.4219, 0.1562, 0.4219, 0.1719, 0.4219, 0.1562, 0.4375, 0.1562, 0.4375, 0.1406, 0.4219, 0.1406, -1.715, 0.1526, -1.711, 0.1526, -1.711, 0.1559, -1.715, 0.1559, 0.3906, 0.1875, 0.3906, 0.1719, 0.4062, 0.1719, 0.4062, 0.1875, 0.4219, 0.2187, 0.4065, 0.2187, 0.4065, 0.2142, 0.4219, 0.2142, 0.4065, 0.1877, 0.4219, 0.1877, 0.4219, 0.1922, 0.4065, 0.1922, 0.4374, 0.1877, 0.4329, 0.2032, 0.4219, 0.1922, 0.4219, 0.1877, 0.4219, 0.2187, 0.4219, 0.2142, 0.4329, 0.2032, 0.4374, 0.2187, 0.4065, 0.2142, 0.4065, 0.2187, 0.391, 0.2187, 0.3955, 0.2032, 0.4065, 0.1877, 0.4065, 0.1922, 0.3955, 0.2032, 0.391, 0.1877, 0.391, 0.1877, 0.3955, 0.2032, 0.391, 0.2187, 0.4374, 0.2187, 0.4329, 0.2032, 0.4374, 0.1877, 0.3932, 0.1588, 0.3932, 0.1693, 0.3906, 0.1719, 0.3906, 0.1563, 0.4244, 0.1693, 0.4349, 0.1693, 0.4375, 0.1719, 0.4219, 0.1719, 0.4349, 0.1693, 0.4349, 0.1588, 0.4375, 0.1563, 0.4375, 0.1719, 0.4244, 0.1588, 0.4244, 0.1693, 0.4219, 0.1719, 0.4219, 0.1563, 0.4349, 0.1588, 0.4244, 0.1588, 0.4219, 0.1563, 0.4375, 0.1563, 0.4037, 0.1693, 0.4037, 0.1588, 0.4063, 0.1563, 0.4063, 0.1719, 0.4037, 0.1588, 0.3932, 0.1588, 0.3906, 0.1563, 0.4063, 0.1563, 0.3932, 0.1693, 0.4037, 0.1693, 0.4063, 0.1719, 0.3906, 0.1719, 0.3906, 0.1562, 0.4062, 0.1562, 0.4062, 0.1406, 0.3906, 0.1406, 0.4375, 0.1406, 0.4375, 0.1562, 0.4531, 0.1562, 0.4531, 0.1406, 0.375, 0.01227, 0.3594, 0.01227, 0.3594, 0.0007152, 0.375, 0.0007152, 0.09375, 0.5781, 0.09375, 0.5469, 0.07812, 0.5469, 0.07813, 0.5781, 0.3594, 0.02541, 0.3594, 0.01562, 0.375, 0.01562, 0.375, 0.02556, 0.3594, 0.01227, 0.3516, 0.004491, 0.3594, 0.0007152, 0.07813, 0.4844, 0.07812, 0.4531, 0.07291, 0.4583, 0.07292, 0.4792, 0.3281, 0.03131, 0.375, 0.03131, 0.3594, 0.03975, 0.3438, 0.03975, 0.375, 0.03975, 0.3594, 0.03975, 0.375, 0.03131, 0.04688, 0.375, 0.0625, 0.375, 0.0625, 0.1875, 0.04688, 0.1875, 0.007814, 0.3984, 0.02344, 0.3984, 0.02732, 0.4023, 0.003934, 0.4023, 0.3828, 0.0007152, 0.3828, 0.009978, 0.375, 0.01227, 0.375, 0.0007152, 0.007814, 0.3828, 0.007814, 0.3984, 0.003934, 0.4023, 0.003934, 0.3789, 0.03125, 0.4065, 0.0625, 0.4065, 0.0625, 0.4454, 0.03125, 0.4454, 0.0, 0.4065, 0.03125, 0.4065, 0.03125, 0.4454, 0.0, 0.4454, 0.09375, 0.5781, 0.125, 0.5781, 0.125, 0.5469, 0.09375, 0.5469, 0.07812, 0.5469, 0.09375, 0.5469, 0.09375, 0.5304, 0.07812, 0.5304, 0.09375, 0.5304, 0.09375, 0.5469, 0.125, 0.5469, 0.125, 0.5156, 0.09375, 0.5304, 0.125, 0.5156, 0.09375, 0.5156, 0.3439, 0.06265, 0.3285, 0.06265, 0.3346, 0.07046, 0.3408, 0.07046, 0.3346, 0.1093, 0.3439, 0.1093, 0.3408, 0.09389, 0.3346, 0.09389, 0.3285, 0.06265, 0.3285, 0.1093, 0.3346, 0.09389, 0.3346, 0.07046, 0.3517, 0.05447, 0.3442, 0.04667, 0.3442, 0.06265, 0.3517, 0.06265, 0.3441, 0.1248, 0.3517, 0.117, 0.3517, 0.1163, 0.3441, 0.1163, 0.3346, 0.09389, 0.3285, 0.1093, 0.3346, 0.1093, 0.125, 0.4844, 0.1562, 0.4531, 0.125, 0.4531, 0.3281, 0.02186, 0.3281, 0.04688, 0.3125, 0.04688, 0.3125, 0.02186, 0.3047, 0.0, 0.3125, 0.0, 0.3125, 0.01562, 0.3047, 0.01562, -1.716, 0.1461, -1.716, 0.1461, -1.716, 0.1461, -1.716, 0.1461, 0.4219, 0.1175, 0.4062, 0.1175, 0.4062, 0.09382, 0.4219, 0.09382, 0.2969, 0.1172, 0.3125, 0.1172, 0.3125, 0.09399, 0.2969, 0.09399, 0.4062, 0.08624, 0.3906, 0.07062, 0.4062, 0.07062, -1.716, 0.1461, -1.716, 0.1461, -1.716, 0.1461, -1.716, 0.1461, 0.3125, 0.0625, 0.3125, 0.0625, 0.3047, 0.04688, 0.3125, 0.04688, 0.3125, 0.04688, 0.3047, 0.04688, 0.3047, 0.02186, 0.3125, 0.02186, -1.716, 0.1461, -1.716, 0.1461, -1.716, 0.1461, -1.716, 0.1461, 0.3441, 0.1163, 0.3517, 0.1163, 0.3517, 0.1093, 0.3441, 0.1093, 0.3438, 0.01562, 0.3438, 0.02233, 0.3281, 0.02418, 0.3281, 0.01562, 0.3281, 0.03131, 0.3438, 0.03975, 0.3281, 0.03975, 0.3516, 0.004491, 0.3516, 0.0007152, 0.3594, 0.0007152, 0.4363, 0.0905, 0.4363, 0.07994, 0.4299, 0.07994, 0.4299, 0.0905, 0.4363, 0.07044, 0.4363, 0.04731, 0.4299, 0.04731, 0.4299, 0.07044, 0.4363, 0.09378, 0.4299, 0.09378, 0.4299, 0.1175, 0.4363, 0.1175, 0.4363, 0.1273, 0.4299, 0.1273, 0.4299, 0.1324, 0.4363, 0.1324, 0.3408, 0.09389, 0.3439, 0.09467, 0.3439, 0.07124, 0.3408, 0.07046, 0.3439, 0.06265, 0.3408, 0.07046, 0.3439, 0.07124, 0.3439, 0.1093, 0.3439, 0.09467, 0.3408, 0.09389, 0.3517, 0.06265, 0.3439, 0.06265, 0.3455, 0.07124, 0.3502, 0.07046, 0.3517, 0.07046, 0.3517, 0.06265, 0.3502, 0.07046, 0.3439, 0.06265, 0.3439, 0.07124, 0.3455, 0.07124, 0.3502, 0.07046, 0.3455, 0.07124, 0.3455, 0.09467, 0.3502, 0.09389, 0.3439, 0.1093, 0.3517, 0.1093, 0.3502, 0.09389, 0.3455, 0.09467, 0.3517, 0.09389, 0.3502, 0.09389, 0.3517, 0.1093, 0.3439, 0.1093, 0.3455, 0.09467, 0.3439, 0.09467, 0.375, 0.1175, 0.375, 0.09382, 0.3906, 0.09382, 0.3906, 0.1175, 0.3281, 0.01227, 0.3281, 0.0007152, 0.3438, 0.0007152, 0.3438, 0.01227, 0.05208, 0.4792, 0.05208, 0.4583, 0.04687, 0.4679, 0.04688, 0.4844, 0.09375, 0.4531, 0.07812, 0.4531, 0.07812, 0.4844, 0.09375, 0.4844, 0.3594, 0.02541, 0.375, 0.02556, 0.375, 0.03125, 0.3594, 0.03125, 0.3438, 0.01227, 0.3438, 0.0007152, 0.3516, 0.004491, 0.07812, 0.4531, 0.0616, 0.4531, 0.05208, 0.4583, 0.07291, 0.4583, 0.03125, 0.375, 0.03125, 0.1875, 0.01562, 0.1875, 0.01562, 0.375, 0.4375, 0.03131, 0.4219, 0.03975, 0.4063, 0.03975, 0.3906, 0.03131, 0.3906, 0.03975, 0.3906, 0.03131, 0.4063, 0.03975, 0.04688, 0.1875, 0.03125, 0.1875, 0.03125, 0.375, 0.04688, 0.375, 0.02344, 0.3828, 0.02732, 0.3789, 0.02732, 0.4023, 0.02344, 0.3984, 0.3828, 0.009978, 0.3828, 0.0007152, 0.3906, 0.0007152, 0.3906, 0.01227, 0.0, 0.1875, 0.0, 0.375, 0.01562, 0.375, 0.01562, 0.1875, 0.007814, 0.3828, 0.003934, 0.3789, 0.02732, 0.3789, 0.02344, 0.3828, 0.09375, 0.4065, 0.09375, 0.4454, 0.0625, 0.4454, 0.0625, 0.4065, 0.125, 0.4065, 0.125, 0.4454, 0.09375, 0.4454, 0.09375, 0.4065, 0.09375, 0.4531, 0.09375, 0.4844, 0.125, 0.4844, 0.125, 0.4531, 0.07812, 0.4844, 0.07812, 0.5008, 0.09375, 0.5008, 0.09375, 0.4844, 0.09375, 0.5008, 0.125, 0.5156, 0.125, 0.4844, 0.09375, 0.4844, 0.09375, 0.5008, 0.09375, 0.5156, 0.125, 0.5156, 0.3595, 0.06265, 0.3627, 0.07046, 0.3689, 0.07046, 0.3749, 0.06265, 0.3689, 0.1093, 0.3689, 0.09389, 0.3627, 0.09389, 0.3595, 0.1093, 0.3749, 0.06265, 0.3689, 0.07046, 0.3689, 0.09389, 0.3749, 0.1093, 0.3517, 0.05447, 0.3517, 0.06265, 0.3593, 0.06265, 0.3593, 0.04667, 0.3594, 0.1248, 0.3594, 0.1163, 0.3517, 0.1163, 0.3517, 0.117, 0.3689, 0.09389, 0.3689, 0.1093, 0.3749, 0.1093, 0.125, 0.4844, 0.1562, 0.4844, 0.1562, 0.4531, 0.2812, 0.02186, 0.2969, 0.02186, 0.2969, 0.04688, 0.2812, 0.04688, 0.3125, 0.0, 0.3047, 0.01562, 0.2969, 0.01562, 0.2969, 0.0, -1.716, 0.1461, -1.716, 0.1461, -1.716, 0.1461, -1.716, 0.1461, 0.3281, 0.1172, 0.3281, 0.09399, 0.3125, 0.09399, 0.3125, 0.1172, 0.4062, 0.09382, 0.4062, 0.1175, 0.3906, 0.1175, 0.3906, 0.09382, 0.3125, 0.08691, 0.3125, 0.07129, 0.2969, 0.07129, -1.716, 0.1461, -1.716, 0.1461, -1.716, 0.1461, -1.716, 0.1461, 0.3906, 0.1175, 0.4062, 0.1175, 0.4063, 0.1331, 0.3906, 0.1331, 0.2969, 0.0625, 0.2969, 0.04688, 0.3047, 0.04688, 0.3125, 0.0625, 0.2969, 0.04688, 0.2969, 0.02186, 0.3047, 0.02186, 0.3047, 0.04688, -1.716, 0.1461, -1.716, 0.1461, -1.716, 0.1461, -1.716, 0.1461, 0.3594, 0.1163, 0.3594, 0.1093, 0.3517, 0.1093, 0.3517, 0.1163, 0.3438, 0.03125, 0.3281, 0.03125, 0.3281, 0.02418, 0.3438, 0.02233, 0.4375, 0.03131, 0.4375, 0.03975, 0.4219, 0.03975, 0.05208, 0.4792, 0.04688, 0.4844, 0.07813, 0.4844, 0.07292, 0.4792, 0.3516, 0.004491, 0.3438, 0.0007152, 0.3516, 0.0007152, 0.4235, 0.0905, 0.4299, 0.0905, 0.4299, 0.07994, 0.4235, 0.07994, 0.4235, 0.07044, 0.4299, 0.07044, 0.4299, 0.04731, 0.4235, 0.04731, 0.4235, 0.09378, 0.4235, 0.1175, 0.4299, 0.1175, 0.4299, 0.09378, 0.4235, 0.1273, 0.4235, 0.1324, 0.4299, 0.1324, 0.4299, 0.1273, 0.3627, 0.09389, 0.3627, 0.07046, 0.3595, 0.07124, 0.3595, 0.09467, 0.3595, 0.06265, 0.3595, 0.07124, 0.3627, 0.07046, 0.3595, 0.1093, 0.3627, 0.09389, 0.3595, 0.09467, 0.3517, 0.06265, 0.3533, 0.07046, 0.358, 0.07124, 0.3595, 0.06265, 0.3517, 0.07046, 0.3533, 0.07046, 0.3517, 0.06265, 0.3595, 0.06265, 0.358, 0.07124, 0.3595, 0.07124, 0.3533, 0.07046, 0.3533, 0.09389, 0.358, 0.09467, 0.358, 0.07124, 0.3595, 0.1093, 0.358, 0.09467, 0.3533, 0.09389, 0.3517, 0.1093, 0.3517, 0.09389, 0.3517, 0.1093, 0.3533, 0.09389, 0.3595, 0.1093, 0.3595, 0.09467, 0.358, 0.09467, 0.2812, 0.1172, 0.2969, 0.1172, 0.2969, 0.09399, 0.2812, 0.09399, 0.3125, 0.1172, 0.2969, 0.1328, 0.3125, 0.1328, 0.3906, 0.1331, 0.4062, 0.1175, 0.4062, 0.1331, 0.3124, 0.1328, 0.3122, 0.1172, 0.2969, 0.1172, 0.2969, 0.1328, 0.0, 0.4844, 0.0, 0.5469, 0.0625, 0.5469, 0.0625, 0.4844, 0.375, 0.03975, 0.375, 0.03131, 0.3828, 0.03975, 0.3906, 0.03975, 0.3828, 0.03975, 0.3906, 0.03131, 0.375, 0.03131, 0.3906, 0.03131, 0.3828, 0.03975, 0.4453, 0.03904, 0.4531, 0.03131, 0.4531, 0.03975, 0.4453, 0.03975, 0.4375, 0.03131, 0.4453, 0.03904, 0.4453, 0.03975, 0.4375, 0.03975, 0.2343, 0.5155, 0.2421, 0.6357, 0.2343, 0.6357, 0.2616, 0.8123, 0.2615, 0.7655, 0.2655, 0.8233, 0.2618, 0.7029, 0.2657, 0.7029, 0.2614, 0.7498, 0.4571, 0.7032, 0.4571, 0.7501, 0.4532, 0.7032, 0.2615, 0.7655, 0.2614, 0.7498, 0.2657, 0.7029, 0.2655, 0.8233, 0.4532, 0.8235, 0.4571, 0.7657, 0.4571, 0.8125, 0.2187, 0.6357, 0.2109, 0.6357, 0.2187, 0.5155, 0.2187, 0.5155, 0.2109, 0.6357, 0.2109, 0.4221, 0.2187, 0.4374, 0.2109, 0.4221, 0.2187, 0.4221, 0.2187, 0.4374, 0.2653, 0.6114, 0.2653, 0.6248, 0.2614, 0.6248, 0.2614, 0.6114, 0.4532, 0.6107, 0.4571, 0.6107, 0.4571, 0.6251, 0.4532, 0.6251, 0.2265, 0.4221, 0.2343, 0.4221, 0.2343, 0.4374, 0.2265, 0.4221, 0.2187, 0.4374, 0.2187, 0.4221, 0.2343, 0.4374, 0.2187, 0.4374, 0.2265, 0.4221, 0.2187, 0.5155, 0.2343, 0.5155, 0.2348, 0.5623, 0.2187, 0.5623, 0.1875, 0.8086, 0.1953, 0.7812, 0.2031, 0.8086, 0.2188, 0.4375, 0.2188, 0.4315, 0.2344, 0.4315, 0.2344, 0.4375, 0.3711, 0.1563, 0.3672, 0.1563, 0.3711, 0.1485, 0.3125, 0.2344, 0.2969, 0.2344, 0.2969, 0.2188, 0.3125, 0.2188, 0.3711, 0.1405, 0.3477, 0.1405, 0.3477, 0.1327, 0.3711, 0.1327, 0.2969, 0.1719, 0.2969, 0.1562, 0.3125, 0.1562, 0.3125, 0.1719, 0.2812, 0.1719, 0.2812, 0.1562, 0.2969, 0.1562, 0.2969, 0.1719, 0.2969, 0.1406, 0.3125, 0.1406, 0.3125, 0.1562, 0.2969, 0.1562, 0.3281, 0.2031, 0.3281, 0.2188, 0.3125, 0.2188, 0.3125, 0.2031, 0.3281, 0.1562, 0.3281, 0.1719, 0.3125, 0.1719, 0.3125, 0.1562, 0.2812, 0.2188, 0.2812, 0.2031, 0.2969, 0.2031, 0.2969, 0.2188, 0.2969, 0.2188, 0.2969, 0.2031, 0.3125, 0.2031, 0.3125, 0.2188, 0.3516, 0.1563, 0.3477, 0.1485, 0.3711, 0.1485, 0.3672, 0.1563, 0.3516, 0.1563, 0.3477, 0.1563, 0.3477, 0.1485, 0.3434, 0.1483, 0.3434, 0.1562, 0.3355, 0.1483, 0.3434, 0.203, 0.3355, 0.203, 0.3434, 0.1718, 0.3125, 0.1719, 0.3125, 0.1875, 0.2969, 0.1875, 0.2969, 0.1719, 0.3125, 0.2031, 0.2969, 0.2031, 0.2969, 0.1875, 0.3125, 0.1875, 0.3672, 0.1563, 0.3672, 0.1719, 0.3516, 0.1719, 0.3516, 0.1563, 0.3711, 0.2032, 0.3477, 0.2032, 0.3516, 0.1719, 0.3672, 0.1719, 0.3477, 0.2032, 0.3477, 0.1719, 0.3516, 0.1719, 0.3711, 0.2032, 0.3672, 0.1719, 0.3711, 0.1719, 0.3711, 0.2032, 0.3711, 0.211, 0.3477, 0.211, 0.3477, 0.2032, 0.3434, 0.1718, 0.3355, 0.203, 0.3355, 0.1483, 0.3434, 0.1562, 0.3757, 0.1718, 0.3757, 0.1562, 0.3835, 0.1483, 0.3835, 0.203, 0.3757, 0.203, 0.3757, 0.1718, 0.3835, 0.203, 0.3757, 0.1483, 0.3835, 0.1483, 0.3757, 0.1562, 0.3906, 0.07062, 0.3906, 0.07062, 0.4062, 0.08624, 0.3906, 0.08624, 0.3125, 0.08691, 0.2969, 0.07129, 0.2969, 0.07129, 0.2969, 0.08691, 0.0625, 0.08594, 0.09375, 0.08594, 0.09375, 0.1719, 0.0625, 0.1719, 0.03125, 0.1719, 0.0, 0.1719, 0.0, 0.08594, 0.03125, 0.08594, 0.03125, 0.07812, 0.0, 0.07812, 0.0, 0.04688, 0.03125, 0.04688, 0.0625, 0.1719, 0.03125, 0.1719, 0.03125, 0.08594, 0.0625, 0.08594, 0.125, 0.1719, 0.09375, 0.1719, 0.09375, 0.08594, 0.125, 0.08594, 0.1094, 0.03125, 0.1094, 0.04688, 0.07812, 0.04688, 0.07812, 0.03125, 0.07812, 0.03125, 0.07812, 0.04688, 0.0625, 0.04688, 0.0625, 0.03125, 0.0625, 0.03125, 0.0625, 0.04688, 0.03125, 0.04688, 0.03125, 0.03125, 0.07812, 0.0, 0.07812, 0.03125, 0.0625, 0.03125, 0.0625, 0.0, 0.07812, 0.04688, 0.07812, 0.07812, 0.0625, 0.07812, 0.0625, 0.04688, 0.4532, 0.5938, 0.4688, 0.5938, 0.4688, 0.4297, 0.4531, 0.4297, 0.4844, 0.5938, 0.4844, 0.4297, 0.4688, 0.4297, 0.4688, 0.5938, 0.1479, 0.09325, 0.1479, 0.07982, 0.1557, 0.07982, 0.1557, 0.09191, 0.1604, 0.09191, 0.1604, 0.07982, 0.1682, 0.07982, 0.1682, 0.09191, 0.1724, 0.09191, 0.1724, 0.07982, 0.1802, 0.07982, 0.1802, 0.09325, 0.1928, 0.0921, 0.1928, 0.08057, 0.198, 0.08057, 0.198, 0.0921, 0.3705, 0.667, 0.3705, 0.8376, 0.5371, 0.8376, 0.5371, 0.667, 0.1799, 0.06286, 0.1799, 0.07786, 0.1724, 0.07636, 0.1724, 0.06286, 0.168, 0.06283, 0.168, 0.07633, 0.1606, 0.07633, 0.1606, 0.06283, 0.1555, 0.06286, 0.1555, 0.07636, 0.148, 0.07785, 0.148, 0.06286, 0.1917, 0.07786, 0.1917, 0.06286, 0.1992, 0.06286, 0.1992, 0.07786, 0.168, 0.05906, 0.1606, 0.05906, 0.1606, 0.05157, 0.168, 0.05157, 0.2734, 0.9609, 0.2734, 0.9766, 0.3359, 0.9766, 0.3359, 0.9609, 0.3281, 0.8906, 0.3281, 0.9219, 0.2969, 0.9219, 0.2969, 0.8906, 0.3359, 0.9453, 0.3359, 0.9297, 0.2734, 0.9297, 0.2734, 0.9453, 0.3359, 0.9609, 0.3359, 0.9453, 0.2734, 0.9453, 0.2734, 0.9609, 0.3359, 0.9922, 0.3359, 0.9766, 0.2734, 0.9766, 0.2734, 0.9922, 0.2578, 0.9453, 0.2578, 0.9766, 0.2266, 0.9766, 0.2266, 0.9453, 0.3438, 0.3594, 0.3438, 0.2656, 0.3516, 0.2656, 0.3516, 0.3594, 0.336, 0.25, 0.3438, 0.2656, 0.3438, 0.3594, 0.336, 0.375, 0.3438, 0.3594, 0.3438, 0.375, 0.336, 0.375, 0.1328, 0.3515, 0.1328, 0.2812, 0.1015, 0.2812, 0.1015, 0.3516, 0.3906, 0.2199, 0.4062, 0.2199, 0.4062, 0.2488, 0.3906, 0.2488, 0.3594, 0.2656, 0.3906, 0.2656, 0.3906, 0.3594, 0.3594, 0.3594, 0.3906, 0.25, 0.3906, 0.2656, 0.3594, 0.2656, 0.3594, 0.25, 0.3359, 0.219, 0.3438, 0.219, 0.3438, 0.2497, 0.3359, 0.2497, 0.3438, 0.2497, 0.3438, 0.219, 0.3516, 0.219, 0.3516, 0.2497, 0.4453, 0.2188, 0.4453, 0.3438, 0.4375, 0.3281, 0.4375, 0.2344, 0.3594, 0.3594, 0.3906, 0.3594, 0.3906, 0.375, 0.3594, 0.375, 0.336, 0.25, 0.3438, 0.25, 0.3438, 0.2656, 0.4375, 0.3281, 0.4297, 0.3281, 0.4297, 0.2344, 0.4375, 0.2344, 0.4453, 0.2188, 0.4375, 0.2344, 0.4375, 0.2188, 0.1719, 0.2656, 0.1562, 0.2656, 0.1562, 0.4219, 0.1719, 0.4219, 0.1571, 0.2421, 0.1571, 0.2655, 0.1719, 0.2655, 0.1719, 0.2421, 0.4375, 0.3281, 0.4453, 0.3438, 0.4375, 0.3438, 0.3906, 0.2489, 0.3828, 0.2489, 0.3828, 0.2199, 0.3906, 0.2199, 0.4141, 0.375, 0.3907, 0.375, 0.3907, 0.3594, 0.4141, 0.375, 0.3907, 0.3594, 0.3907, 0.2656, 0.4141, 0.2656, 0.3281, 0.3594, 0.3203, 0.3594, 0.3203, 0.2656, 0.3281, 0.2656, 0.336, 0.25, 0.336, 0.375, 0.3281, 0.3594, 0.3281, 0.2656, 0.3281, 0.3594, 0.336, 0.375, 0.3281, 0.375, 0.2109, 0.3515, 0.2422, 0.3516, 0.2422, 0.2812, 0.2109, 0.2812, 0.1875, 0.2656, 0.2109, 0.2813, 0.2109, 0.2656, 0.375, 0.2199, 0.375, 0.2488, 0.3594, 0.2488, 0.3594, 0.2199, 0.3125, 0.2656, 0.3125, 0.3594, 0.2812, 0.3594, 0.2812, 0.2656, 0.2812, 0.25, 0.3125, 0.25, 0.3125, 0.2656, 0.2812, 0.2656, 0.3359, 0.219, 0.3359, 0.2497, 0.3281, 0.2497, 0.3281, 0.219, 0.3281, 0.2497, 0.3203, 0.2497, 0.3203, 0.219, 0.3281, 0.219, 0.4453, 0.2188, 0.4531, 0.2344, 0.4531, 0.3281, 0.4453, 0.3438, 0.3125, 0.3594, 0.3125, 0.375, 0.2812, 0.375, 0.2812, 0.3594, 0.336, 0.25, 0.3281, 0.2656, 0.3281, 0.25, 0.4531, 0.3281, 0.4531, 0.2344, 0.4609, 0.2344, 0.4609, 0.3281, 0.4453, 0.2188, 0.4531, 0.2188, 0.4531, 0.2344, 0.1875, 0.4219, 0.2109, 0.4219, 0.2109, 0.3516, 0.2109, 0.2813, 0.1875, 0.2656, 0.1875, 0.4219, 0.2109, 0.3516, 0.1719, 0.2656, 0.1719, 0.4219, 0.1875, 0.4219, 0.1875, 0.2656, 0.1866, 0.2421, 0.1719, 0.2421, 0.1719, 0.2655, 0.1866, 0.2655, 0.4531, 0.3281, 0.4531, 0.3438, 0.4453, 0.3438, 0.375, 0.2489, 0.375, 0.2199, 0.3828, 0.2199, 0.3828, 0.2489, 0.2578, 0.375, 0.2812, 0.3594, 0.2812, 0.375, 0.2578, 0.375, 0.2578, 0.2656, 0.2812, 0.2656, 0.2812, 0.3594, 0.1875, 0.2344, 0.1719, 0.2344, 0.1719, 0.1094, 0.1875, 0.1094, 0.1406, 0.1094, 0.1562, 0.1094, 0.1562, 0.2344, 0.1406, 0.2344, 0.2266, 0.02345, 0.2266, 0.03907, 0.2227, 0.04298, 0.2227, 0.01954, 0.1875, 0.1094, 0.2031, 0.1094, 0.2031, 0.2344, 0.1875, 0.2344, 0.1562, 0.1094, 0.1719, 0.1094, 0.1719, 0.2344, 0.1562, 0.2344, 0.2422, 0.04688, 0.2578, 0.04688, 0.2578, 0.25, 0.2422, 0.25, 0.2422, 0.02345, 0.2266, 0.02345, 0.2227, 0.01954, 0.2461, 0.01954, 0.2266, 0.03907, 0.2422, 0.03907, 0.2461, 0.04298, 0.2227, 0.04298, 0.2422, 0.03907, 0.2422, 0.02345, 0.2461, 0.01954, 0.2461, 0.04298, 0.2266, 0.04688, 0.2422, 0.04688, 0.2422, 0.25, 0.2266, 0.25, 0.2109, 0.04688, 0.2266, 0.04688, 0.2266, 0.25, 0.2109, 0.25, 0.2578, 0.04688, 0.2734, 0.04688, 0.2734, 0.25, 0.2578, 0.25, 0.09375, 0.2344, 0.09375, 0.2188, 0.07812, 0.2188, 0.07812, 0.2344, 0.1562, 0.5234, 0.1719, 0.5937, 0.1719, 0.4531, 0.1562, 0.2656, 0.1328, 0.2656, 0.1328, 0.2813, 0.1562, 0.5937, 0.1562, 0.6094, 0.1719, 0.6094, 0.1719, 0.5937, 0.1562, 0.4219, 0.1328, 0.3516, 0.1328, 0.4219, 0.1328, 0.2813, 0.1328, 0.3516, 0.1562, 0.4219, 0.1562, 0.2656, 0.1565, 0.4219, 0.1565, 0.4453, 0.1719, 0.4453, 0.1719, 0.4219, 0.1562, 0.5234, 0.1719, 0.4531, 0.1562, 0.4531, 0.1562, 0.5937, 0.1719, 0.5937, 0.1562, 0.5234, 0.1875, 0.5234, 0.1719, 0.4531, 0.1719, 0.5937, 0.1875, 0.5937, 0.1719, 0.5937, 0.1719, 0.6094, 0.1875, 0.6094, 0.1872, 0.4219, 0.1719, 0.4219, 0.1719, 0.4453, 0.1872, 0.4453, 0.1875, 0.5234, 0.1875, 0.4531, 0.1719, 0.4531, 0.1875, 0.5937, 0.1875, 0.5234, 0.1719, 0.5937, 0.07812, 0.2656, 0.07812, 0.2812, 0.09375, 0.2812, 0.09375, 0.2656, 0.125, 0.2344, 0.125, 0.2656, 0.1406, 0.2656, 0.1406, 0.2344, 0.125, 0.2344, 0.1094, 0.2344, 0.1094, 0.2656, 0.125, 0.2656, 0.07812, 0.2344, 0.07812, 0.2656, 0.09375, 0.2656, 0.09375, 0.2344, 0.09375, 0.2344, 0.09375, 0.2656, 0.1094, 0.2656, 0.1094, 0.2344])
me_cube_005.materials.append(mat_material)
me_cube_005.update()
arm_armature = bpy.data.armatures.new('Armature')  # bones are not reproduced

# ---- objects
ob_empty_001 = bpy.data.objects.new('Empty.001', None)
ob_empty_002 = bpy.data.objects.new('Empty.002', None)
ob_empty_003 = bpy.data.objects.new('Empty.003', None)
ob_camera_001 = bpy.data.objects.new('Camera.001', cam_camera_001)
ob_camera_002 = bpy.data.objects.new('Camera.002', cam_camera_002)
ob_cube_003 = bpy.data.objects.new('Cube.003', me_cube_005)
ob_point = bpy.data.objects.new('Point', light_point_001)
ob_armature = bpy.data.objects.new('Armature', arm_armature)

# ---- transforms, parenting, visibility, modifiers, constraints
ob_empty_001.location = (-1.844, -1.15, -0.2219)
ob_empty_001.rotation_euler = (1.571, 0.1047, 1.571)
ob_empty_001.scale = (0.2291, 0.2291, 0.2291)
ob_empty_001.empty_display_type = 'IMAGE'
ob_empty_001.empty_display_size = 5.0
ob_empty_001.show_empty_image_only_axis_aligned = True
ob_empty_001.use_empty_image_alpha = True
ob_empty_001.color = (1.0, 1.0, 1.0, 0.3858)
ob_empty_002.location = (-1.875, -2.406, -0.1719)
ob_empty_002.rotation_euler = (1.571, 0.1047, 1.571)
ob_empty_002.scale = (0.2291, 0.2291, 0.2291)
ob_empty_002.empty_display_type = 'IMAGE'
ob_empty_002.empty_display_size = 5.0
ob_empty_002.show_empty_image_only_axis_aligned = True
ob_empty_002.use_empty_image_alpha = True
ob_empty_002.color = (1.0, 1.0, 1.0, 0.3858)
ob_empty_003.location = (-1.844, -0.003634, -0.09844)
ob_empty_003.rotation_euler = (1.571, 0.0, 1.571)
ob_empty_003.scale = (0.2103, 0.2103, 0.2103)
ob_empty_003.empty_display_type = 'IMAGE'
ob_empty_003.empty_display_size = 5.0
ob_empty_003.empty_image_depth = 'FRONT'
ob_empty_003.show_empty_image_only_axis_aligned = True
ob_empty_003.use_empty_image_alpha = True
ob_empty_003.empty_image_side = 'FRONT'
ob_empty_003.color = (1.0, 1.0, 1.0, 0.2581)
ob_camera_001.location = (0.0, -0.3125, 0.0)
ob_camera_001.rotation_euler = (1.55, 1.293e-07, 0.02094)
ob_camera_002.location = (-0.1734, -0.3453, 0.08437)
ob_camera_002.rotation_euler = (1.55, 1.293e-07, 0.02094)
ob_cube_003.parent = ob_armature
ob_cube_003.matrix_parent_inverse = Matrix(((1.0, 2.22e-16, 2.22e-16, -0.0), (2.22e-16, 7.55e-08, -1.0, -0.0), (-2.22e-16, 1.0, 7.55e-08, -0.0), (-0.0, -0.0, -0.0, 1.0)))
ob_cube_003.location = (-4.657e-09, 0.4609, 0.0)
ob_cube_003.rotation_euler = (5.565e-08, 0.7854, 1.344e-07)
_vg = ob_cube_003.vertex_groups.new(name='main')
_vg.add([0, 1, 2, 3, 4, 5, 6, 7, 8, 9, 10, 11, 12, 13, 14, 15, 16, 17, 18, 19, 20, 21, 22, 23, 24, 25, 26, 27, 28, 29, 31, 32, 33, 34, 35, 36, 37, 38, 39, 40, 41, 42, 43, 44, 45, 46, 47, 48, 49, 50, 51, 52, 53, 54, 55, 56, 57, 58, 59, 60, 61, 62, 63, 64, 65, 66, 67, 68, 69, 70, 71, 72, 73, 74, 75, 76, 77, 78, 79, 80, 81, 82, 83, 84, 85, 86, 87, 88, 89, 90, 91, 92, 93, 94, 95, 96, 97, 98, 99, 100, 101, 102, 103, 104, 105, 106, 107, 108, 109, 110, 111, 112, 113, 114, 115, 116, 117, 118, 119, 120, 121, 122, 123, 124, 125, 126, 127, 128, 129, 130, 131, 132, 133, 134, 135, 136, 137, 138, 139, 140, 141, 142, 143, 144, 145, 146, 147, 149, 150, 151, 152, 153, 154, 155, 156, 157, 158, 159, 160, 161, 162, 163, 164, 165, 166, 167, 168, 169, 170, 171, 172, 173, 174, 175, 176, 177, 178, 179, 180, 181, 182, 183, 184, 185, 186, 187, 188, 189, 190, 191, 192, 193, 194, 195, 196, 197, 198, 199, 200, 201, 202, 203, 204, 205, 206, 207, 208, 209, 210, 211, 212, 213, 214, 215, 216, 217, 218, 219, 220, 221, 222, 223, 224, 225, 226, 227, 228, 229, 230, 231, 232, 233, 234, 235, 236, 237, 238, 239, 240, 241, 242, 243, 244, 245, 246, 247, 248, 249, 250, 251, 252, 253, 254, 255, 256, 257, 258, 259, 260, 261, 262, 263, 264, 265, 266, 267, 268, 269, 270, 271, 272, 273, 274, 275, 276, 277, 278, 279, 280, 281, 282, 283, 284, 285, 286, 287, 288, 289, 290, 291, 292, 293, 294, 295, 296, 297, 298, 299, 300, 301, 302, 303, 304, 305, 306, 307, 308, 309, 310, 311, 312, 313, 314, 315, 316, 317, 318, 319, 320, 321, 322, 323, 324, 325, 326, 327, 328, 329, 330, 331, 332, 333, 334, 335, 336, 337, 338, 339, 340, 341, 342, 343, 344, 345, 346, 347, 348, 349, 350, 351, 352, 353, 354, 370, 371, 372, 373, 374, 375, 376, 377, 378, 379, 380, 381, 394, 395, 396, 397, 398, 399, 400, 401, 402, 403, 404, 405, 406, 407, 408, 409, 410, 411, 412, 413, 414, 415, 416, 417, 418, 419, 420, 421, 422, 423, 424, 425, 428, 429, 430, 431, 432, 433, 434, 435, 436, 437, 438, 439, 440, 441, 442, 443, 444, 445, 446, 447, 448, 449, 450, 451, 452, 453, 454, 455, 456, 457, 458, 459, 460, 461, 462, 463, 464, 465, 466, 467, 468, 469, 470], 1.0, 'REPLACE')
_vg = ob_cube_003.vertex_groups.new(name='chamber')
_vg.add([148, 354, 355, 356, 357, 358, 359, 360, 361, 362, 363, 364, 365, 366, 367, 368, 369], 1.0, 'REPLACE')
_vg = ob_cube_003.vertex_groups.new(name='right_aimpoint')
_vg = ob_cube_003.vertex_groups.new(name='left_aimpoint')
_vg = ob_cube_003.vertex_groups.new(name='shell')
_vg.add([382, 383, 384, 385, 386, 387, 388, 389, 390, 391, 392, 393], 1.0, 'REPLACE')
_vg = ob_cube_003.vertex_groups.new(name='Group')
_m = ob_cube_003.modifiers.new('Armature', 'ARMATURE')
_m.object = ob_armature
ob_point.location = (0.0002441, 0.1423, -0.1004)
ob_armature.location = (0.0, 0.0, 0.0)
ob_armature.rotation_euler = (-1.571, -2.22e-16, 2.22e-16)
ob_armature.lock_scale = (True, True, True)
ob_armature.show_in_front = True

# ---- collection membership
col_collection.objects.link(ob_empty_001)
col_collection.objects.link(ob_empty_002)
col_collection.objects.link(ob_empty_003)
col_collection.objects.link(ob_camera_001)
col_collection.objects.link(ob_camera_002)
col_collection.objects.link(ob_cube_003)
col_collection.objects.link(ob_point)
col_collection.objects.link(ob_armature)

# ---- scene / render settings (as saved in the file)
scene.camera = ob_camera_001
scene.frame_start = 0; scene.frame_end = 250; scene.frame_set(1)
scene.render.engine = 'BLENDER_EEVEE_NEXT'
scene.cycles.sampling_pattern = 'TABULATED_SOBOL'
scene.cycles.use_light_tree = False
scene.view_settings.view_transform = 'Filmic'
scene.unit_settings.scale_length = 64.0
bpy.context.view_layer.update()
